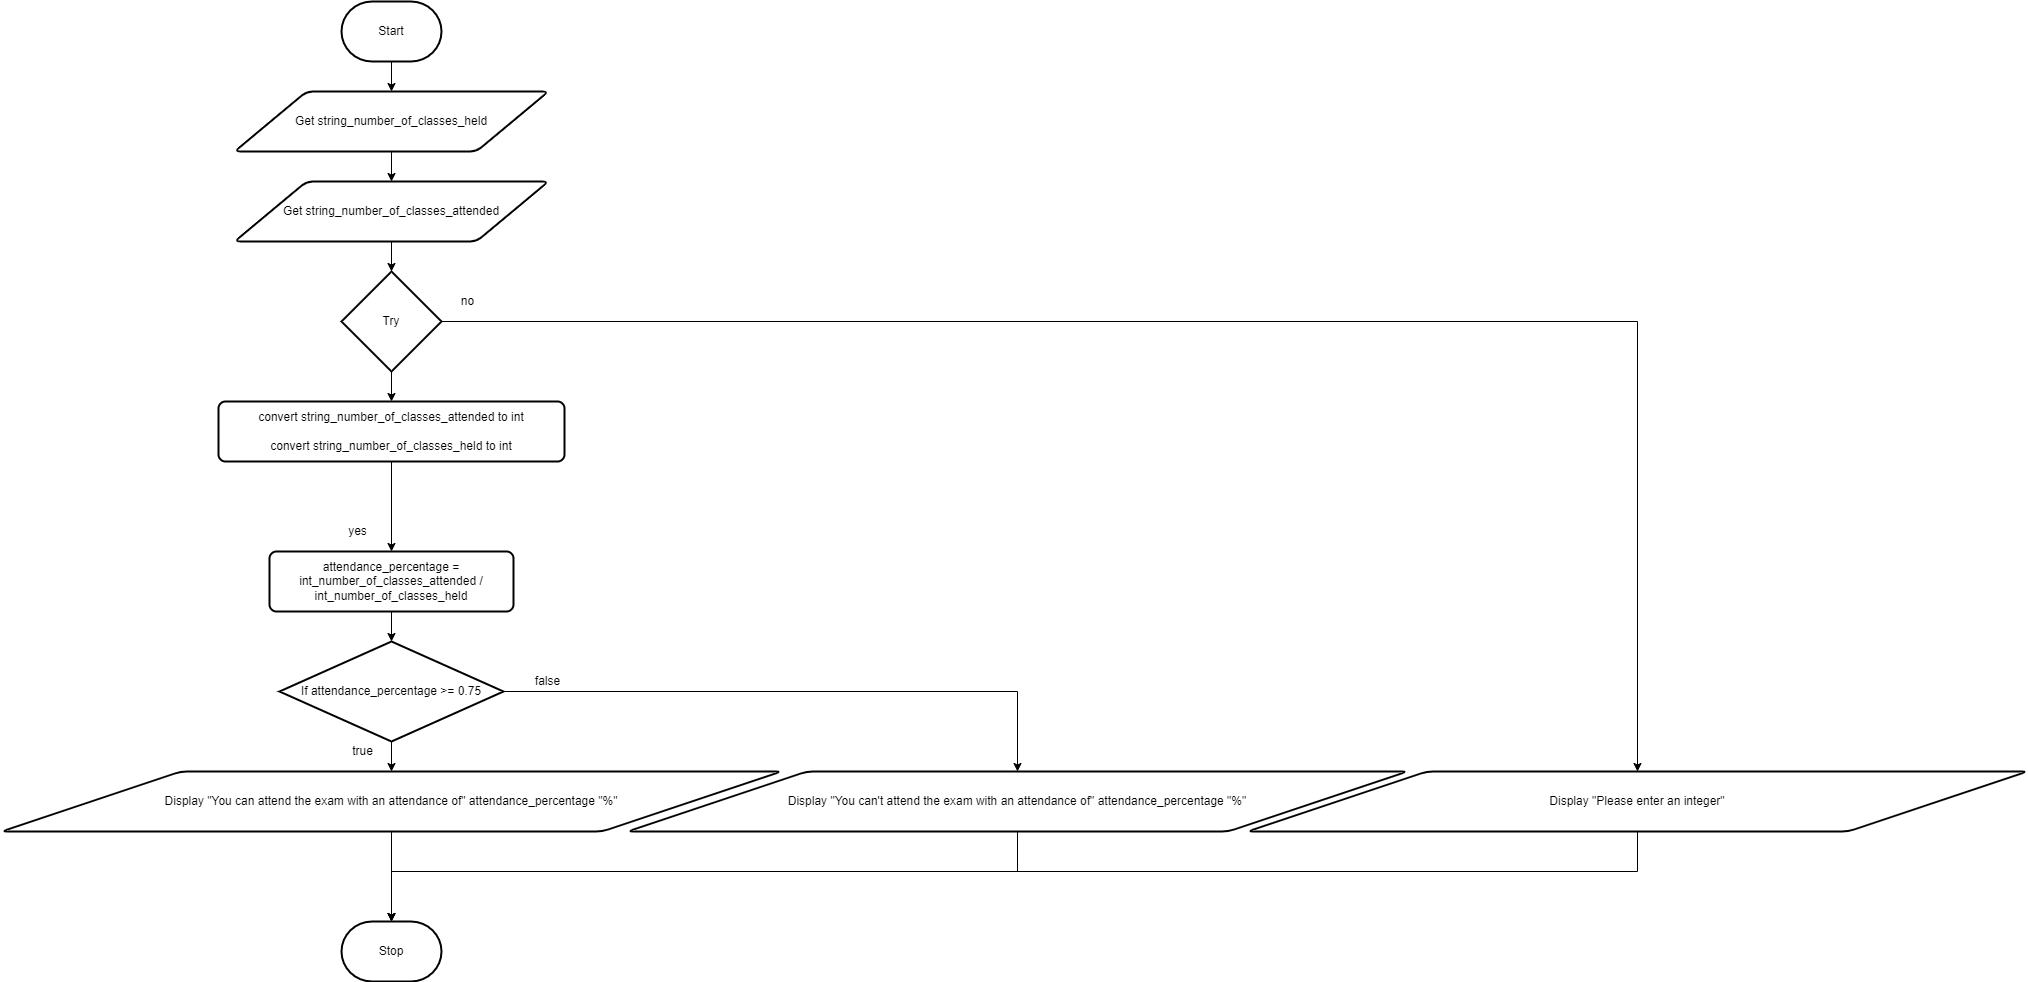

The diagram above was exported from draw.io. Its source (the exported page's mxGraphModel, read from the mxfile embedded in the PNG):
<mxGraphModel dx="1074" dy="717" grid="1" gridSize="10" guides="1" tooltips="1" connect="1" arrows="1" fold="1" page="1" pageScale="1" pageWidth="827" pageHeight="1169" math="0" shadow="0">
  <root>
    <mxCell id="7Z-LrOooxTyzb09muiCP-0" />
    <mxCell id="7Z-LrOooxTyzb09muiCP-1" parent="7Z-LrOooxTyzb09muiCP-0" />
    <mxCell id="7Z-LrOooxTyzb09muiCP-7" value="" style="edgeStyle=none;html=1;" parent="7Z-LrOooxTyzb09muiCP-1" source="7Z-LrOooxTyzb09muiCP-2" target="7Z-LrOooxTyzb09muiCP-3" edge="1">
      <mxGeometry relative="1" as="geometry" />
    </mxCell>
    <mxCell id="7Z-LrOooxTyzb09muiCP-2" value="Start" style="strokeWidth=2;html=1;shape=mxgraph.flowchart.terminator;whiteSpace=wrap;" parent="7Z-LrOooxTyzb09muiCP-1" vertex="1">
      <mxGeometry x="364" y="80" width="100" height="60" as="geometry" />
    </mxCell>
    <mxCell id="2s6eI84ueXguwJkCUANq-1" value="" style="edgeStyle=orthogonalEdgeStyle;rounded=0;html=1;" parent="7Z-LrOooxTyzb09muiCP-1" source="7Z-LrOooxTyzb09muiCP-3" target="2s6eI84ueXguwJkCUANq-0" edge="1">
      <mxGeometry relative="1" as="geometry" />
    </mxCell>
    <mxCell id="7Z-LrOooxTyzb09muiCP-3" value="Get string_number_of_classes_held" style="shape=parallelogram;html=1;strokeWidth=2;perimeter=parallelogramPerimeter;whiteSpace=wrap;rounded=1;arcSize=12;size=0.23;" parent="7Z-LrOooxTyzb09muiCP-1" vertex="1">
      <mxGeometry x="257" y="170" width="314" height="60" as="geometry" />
    </mxCell>
    <mxCell id="MaglsTXrVU86D-4OawNC-4" value="" style="edgeStyle=orthogonalEdgeStyle;rounded=0;html=1;" parent="7Z-LrOooxTyzb09muiCP-1" source="7Z-LrOooxTyzb09muiCP-4" target="MaglsTXrVU86D-4OawNC-3" edge="1">
      <mxGeometry relative="1" as="geometry" />
    </mxCell>
    <mxCell id="7Z-LrOooxTyzb09muiCP-4" value="attendance_percentage = int_number_of_classes_attended / int_number_of_classes_held" style="rounded=1;whiteSpace=wrap;html=1;absoluteArcSize=1;arcSize=14;strokeWidth=2;" parent="7Z-LrOooxTyzb09muiCP-1" vertex="1">
      <mxGeometry x="292" y="630" width="244" height="60" as="geometry" />
    </mxCell>
    <mxCell id="MaglsTXrVU86D-4OawNC-14" style="edgeStyle=orthogonalEdgeStyle;rounded=0;html=1;entryX=0.5;entryY=0;entryDx=0;entryDy=0;entryPerimeter=0;" parent="7Z-LrOooxTyzb09muiCP-1" source="7Z-LrOooxTyzb09muiCP-5" target="7Z-LrOooxTyzb09muiCP-6" edge="1">
      <mxGeometry relative="1" as="geometry" />
    </mxCell>
    <mxCell id="7Z-LrOooxTyzb09muiCP-5" value="Display &quot;You can attend the exam with an attendance of&quot; attendance_percentage &quot;%&quot;" style="shape=parallelogram;html=1;strokeWidth=2;perimeter=parallelogramPerimeter;whiteSpace=wrap;rounded=1;arcSize=12;size=0.23;" parent="7Z-LrOooxTyzb09muiCP-1" vertex="1">
      <mxGeometry x="24" y="850" width="780" height="60" as="geometry" />
    </mxCell>
    <mxCell id="7Z-LrOooxTyzb09muiCP-6" value="Stop" style="strokeWidth=2;html=1;shape=mxgraph.flowchart.terminator;whiteSpace=wrap;" parent="7Z-LrOooxTyzb09muiCP-1" vertex="1">
      <mxGeometry x="364" y="1000" width="100" height="60" as="geometry" />
    </mxCell>
    <mxCell id="MaglsTXrVU86D-4OawNC-1" value="" style="edgeStyle=orthogonalEdgeStyle;rounded=0;html=1;" parent="7Z-LrOooxTyzb09muiCP-1" source="2s6eI84ueXguwJkCUANq-0" target="MaglsTXrVU86D-4OawNC-0" edge="1">
      <mxGeometry relative="1" as="geometry" />
    </mxCell>
    <mxCell id="2s6eI84ueXguwJkCUANq-0" value="Get string_number_of_classes_attended" style="shape=parallelogram;html=1;strokeWidth=2;perimeter=parallelogramPerimeter;whiteSpace=wrap;rounded=1;arcSize=12;size=0.23;" parent="7Z-LrOooxTyzb09muiCP-1" vertex="1">
      <mxGeometry x="257" y="260" width="314" height="60" as="geometry" />
    </mxCell>
    <mxCell id="MaglsTXrVU86D-4OawNC-9" style="edgeStyle=orthogonalEdgeStyle;rounded=0;html=1;entryX=0.5;entryY=0;entryDx=0;entryDy=0;" parent="7Z-LrOooxTyzb09muiCP-1" source="MaglsTXrVU86D-4OawNC-0" target="MaglsTXrVU86D-4OawNC-8" edge="1">
      <mxGeometry relative="1" as="geometry" />
    </mxCell>
    <mxCell id="1" value="" style="edgeStyle=none;html=1;" parent="7Z-LrOooxTyzb09muiCP-1" source="MaglsTXrVU86D-4OawNC-0" target="0" edge="1">
      <mxGeometry relative="1" as="geometry" />
    </mxCell>
    <mxCell id="MaglsTXrVU86D-4OawNC-0" value="Try" style="strokeWidth=2;html=1;shape=mxgraph.flowchart.decision;whiteSpace=wrap;" parent="7Z-LrOooxTyzb09muiCP-1" vertex="1">
      <mxGeometry x="364" y="350" width="100" height="100" as="geometry" />
    </mxCell>
    <mxCell id="MaglsTXrVU86D-4OawNC-5" value="" style="edgeStyle=orthogonalEdgeStyle;rounded=0;html=1;" parent="7Z-LrOooxTyzb09muiCP-1" source="MaglsTXrVU86D-4OawNC-3" target="7Z-LrOooxTyzb09muiCP-5" edge="1">
      <mxGeometry relative="1" as="geometry" />
    </mxCell>
    <mxCell id="MaglsTXrVU86D-4OawNC-7" style="edgeStyle=orthogonalEdgeStyle;rounded=0;html=1;" parent="7Z-LrOooxTyzb09muiCP-1" source="MaglsTXrVU86D-4OawNC-3" target="MaglsTXrVU86D-4OawNC-6" edge="1">
      <mxGeometry relative="1" as="geometry" />
    </mxCell>
    <mxCell id="MaglsTXrVU86D-4OawNC-3" value="If attendance_percentage &amp;gt;= 0.75" style="strokeWidth=2;html=1;shape=mxgraph.flowchart.decision;whiteSpace=wrap;" parent="7Z-LrOooxTyzb09muiCP-1" vertex="1">
      <mxGeometry x="302" y="720" width="224" height="100" as="geometry" />
    </mxCell>
    <mxCell id="MaglsTXrVU86D-4OawNC-15" style="edgeStyle=orthogonalEdgeStyle;rounded=0;html=1;entryX=0.5;entryY=0;entryDx=0;entryDy=0;entryPerimeter=0;" parent="7Z-LrOooxTyzb09muiCP-1" source="MaglsTXrVU86D-4OawNC-6" target="7Z-LrOooxTyzb09muiCP-6" edge="1">
      <mxGeometry relative="1" as="geometry">
        <Array as="points">
          <mxPoint x="1040" y="950" />
          <mxPoint x="414" y="950" />
        </Array>
      </mxGeometry>
    </mxCell>
    <mxCell id="MaglsTXrVU86D-4OawNC-6" value="Display &quot;You can't attend the exam with an attendance of&quot; attendance_percentage &quot;%&quot;" style="shape=parallelogram;html=1;strokeWidth=2;perimeter=parallelogramPerimeter;whiteSpace=wrap;rounded=1;arcSize=12;size=0.23;" parent="7Z-LrOooxTyzb09muiCP-1" vertex="1">
      <mxGeometry x="650" y="850" width="780" height="60" as="geometry" />
    </mxCell>
    <mxCell id="MaglsTXrVU86D-4OawNC-16" style="edgeStyle=orthogonalEdgeStyle;rounded=0;html=1;entryX=0.5;entryY=0;entryDx=0;entryDy=0;entryPerimeter=0;" parent="7Z-LrOooxTyzb09muiCP-1" source="MaglsTXrVU86D-4OawNC-8" target="7Z-LrOooxTyzb09muiCP-6" edge="1">
      <mxGeometry relative="1" as="geometry">
        <Array as="points">
          <mxPoint x="1660" y="950" />
          <mxPoint x="414" y="950" />
        </Array>
      </mxGeometry>
    </mxCell>
    <mxCell id="MaglsTXrVU86D-4OawNC-8" value="Display &quot;Please enter an integer&quot;" style="shape=parallelogram;html=1;strokeWidth=2;perimeter=parallelogramPerimeter;whiteSpace=wrap;rounded=1;arcSize=12;size=0.23;" parent="7Z-LrOooxTyzb09muiCP-1" vertex="1">
      <mxGeometry x="1270" y="850" width="780" height="60" as="geometry" />
    </mxCell>
    <mxCell id="MaglsTXrVU86D-4OawNC-10" value="yes" style="text;html=1;align=center;verticalAlign=middle;resizable=0;points=[];autosize=1;strokeColor=none;fillColor=none;" parent="7Z-LrOooxTyzb09muiCP-1" vertex="1">
      <mxGeometry x="365" y="600" width="30" height="20" as="geometry" />
    </mxCell>
    <mxCell id="MaglsTXrVU86D-4OawNC-11" value="no" style="text;html=1;align=center;verticalAlign=middle;resizable=0;points=[];autosize=1;strokeColor=none;fillColor=none;" parent="7Z-LrOooxTyzb09muiCP-1" vertex="1">
      <mxGeometry x="475" y="370" width="30" height="20" as="geometry" />
    </mxCell>
    <mxCell id="MaglsTXrVU86D-4OawNC-12" value="true" style="text;html=1;align=center;verticalAlign=middle;resizable=0;points=[];autosize=1;strokeColor=none;fillColor=none;" parent="7Z-LrOooxTyzb09muiCP-1" vertex="1">
      <mxGeometry x="365" y="820" width="40" height="20" as="geometry" />
    </mxCell>
    <mxCell id="MaglsTXrVU86D-4OawNC-13" value="false" style="text;html=1;align=center;verticalAlign=middle;resizable=0;points=[];autosize=1;strokeColor=none;fillColor=none;" parent="7Z-LrOooxTyzb09muiCP-1" vertex="1">
      <mxGeometry x="550" y="750" width="40" height="20" as="geometry" />
    </mxCell>
    <mxCell id="2" style="edgeStyle=none;html=1;entryX=0.5;entryY=0;entryDx=0;entryDy=0;" parent="7Z-LrOooxTyzb09muiCP-1" source="0" target="7Z-LrOooxTyzb09muiCP-4" edge="1">
      <mxGeometry relative="1" as="geometry" />
    </mxCell>
    <mxCell id="0" value="convert string_number_of_classes_attended to int&lt;br&gt;&lt;br&gt;convert string_number_of_classes_held to int" style="rounded=1;whiteSpace=wrap;html=1;absoluteArcSize=1;arcSize=14;strokeWidth=2;" parent="7Z-LrOooxTyzb09muiCP-1" vertex="1">
      <mxGeometry x="241" y="480" width="346" height="60" as="geometry" />
    </mxCell>
  </root>
</mxGraphModel>